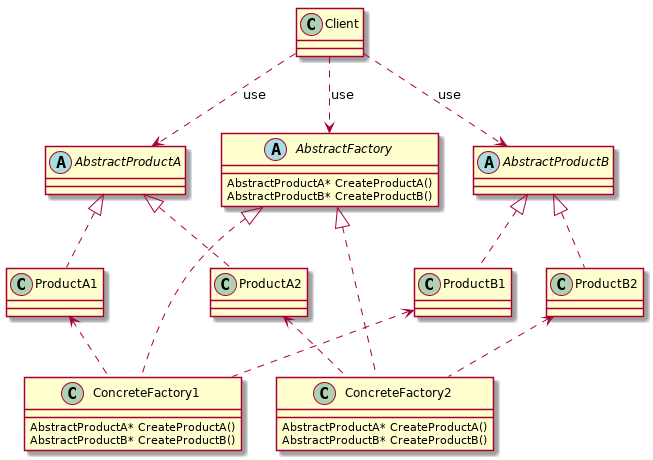

The diagram above was rendered by PlantUML. Its source (embedded in the PNG):
@startuml

abstract class AbstractFactory {
   AbstractProductA* CreateProductA()
   AbstractProductB* CreateProductB()
}

class ConcreteFactory1 {
   AbstractProductA* CreateProductA()
   AbstractProductB* CreateProductB()
}

class ConcreteFactory2 {
   AbstractProductA* CreateProductA()
   AbstractProductB* CreateProductB()
}

abstract class AbstractProductA {}
class ProductA1 {}
class ProductA2 {}

abstract class AbstractProductB {}
class ProductB1 {}
class ProductB2 {}


Client ..> AbstractFactory : use
AbstractFactory <|.. ConcreteFactory1
AbstractFactory <|.. ConcreteFactory2

Client ..> AbstractProductA : use
AbstractProductA <|.. ProductA1
AbstractProductA <|.. ProductA2


Client ..> AbstractProductB : use
AbstractProductB <|.. ProductB1
AbstractProductB <|.. ProductB2

ProductA1 <.. ConcreteFactory1
ProductB1 <.. ConcreteFactory1

ProductA2 <.. ConcreteFactory2 
ProductB2 <.. ConcreteFactory2


@enduml